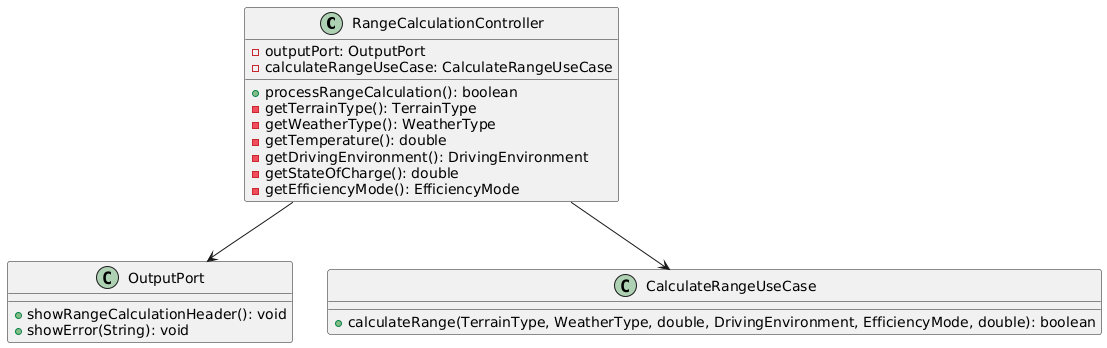

The diagram above was rendered by PlantUML. Its source (embedded in the PNG):
@startuml
class RangeCalculationController {
    - outputPort: OutputPort
    - calculateRangeUseCase: CalculateRangeUseCase
    + processRangeCalculation(): boolean
    - getTerrainType(): TerrainType
    - getWeatherType(): WeatherType
    - getTemperature(): double
    - getDrivingEnvironment(): DrivingEnvironment
    - getStateOfCharge(): double
    - getEfficiencyMode(): EfficiencyMode
}

class OutputPort {
    + showRangeCalculationHeader(): void
    + showError(String): void
}

class CalculateRangeUseCase {
    + calculateRange(TerrainType, WeatherType, double, DrivingEnvironment, EfficiencyMode, double): boolean
}

RangeCalculationController --> OutputPort
RangeCalculationController --> CalculateRangeUseCase
@enduml